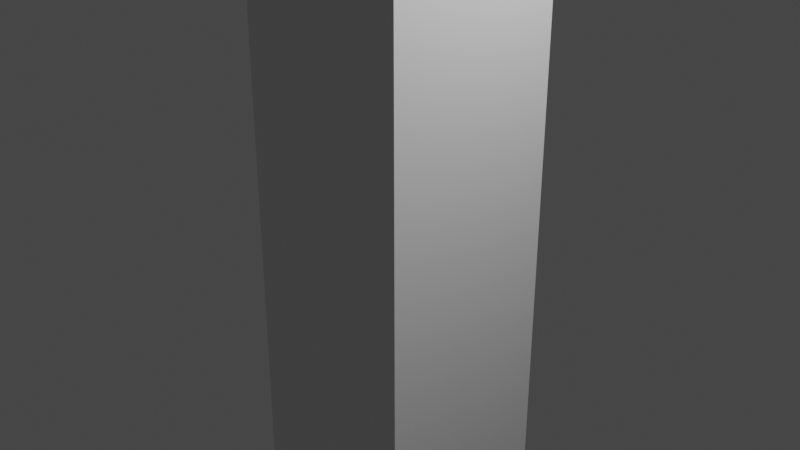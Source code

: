 # Source: LongBox.blend  (saved by Blender 2.93.21; exported with 4.5.12 LTS)
import bpy
from mathutils import Matrix  # noqa: F401  (used for matrix-valued properties, if any)

bpy.ops.wm.read_factory_settings(use_empty=True)
scene = bpy.context.scene
scene.name = 'Scene'

# ---- collections
col_collection = bpy.data.collections.new('Collection'); scene.collection.children.link(col_collection)

# ---- materials (node trees are filled in below, after node groups)
mat_material = bpy.data.materials.new('Material')
mat_material.alpha_threshold = 0.0
mat_material.use_transparent_shadow = False
mat_material.line_color = (0.0, 0.0, 0.0, 1.0)

# ---- material node trees
mat_material.use_nodes = True; mat_material.node_tree.nodes.clear()
_N = mat_material.node_tree.nodes; _L = mat_material.node_tree.links
n0 = _N.new('ShaderNodeOutputMaterial'); n0.name = 'Material Output'; n0.location = (300, 300)
n1 = _N.new('ShaderNodeBsdfPrincipled'); n1.name = 'Principled BSDF'; n1.location = (10, 300)
n1.distribution = 'GGX'
n1.subsurface_method = 'BURLEY'
n1.inputs[2].default_value = 0.4
n1.inputs[3].default_value = 1.45
n1.inputs[27].default_value = (0.0, 0.0, 0.0, 1.0)
n1.inputs[28].default_value = 1.0
_L.new(n1.outputs[0], n0.inputs[0])
n0.is_active_output = True

# ---- world
world_world = bpy.data.worlds.new('World'); scene.world = world_world
world_world.use_nodes = True; world_world.node_tree.nodes.clear()
_N = world_world.node_tree.nodes; _L = world_world.node_tree.links
n0 = _N.new('ShaderNodeOutputWorld'); n0.name = 'World Output'; n0.location = (300, 300)
n1 = _N.new('ShaderNodeBackground'); n1.name = 'Background'; n1.location = (10, 300)
n1.inputs[0].default_value = (0.05088, 0.05088, 0.05088, 1.0)
_L.new(n1.outputs[0], n0.inputs[0])
n0.is_active_output = True
world_world.color = (0.05088, 0.05088, 0.05088)
world_world.use_sun_shadow = False
world_world.sun_shadow_jitter_overblur = 0.0

# ---- cameras
cam_camera = bpy.data.cameras.new('Camera')
cam_camera.clip_end = 100.0
cam_camera.ortho_scale = 7.314

# ---- lights
light_light = bpy.data.lights.new('Light', 'POINT')
light_light.transmission_factor = 0.0
light_light.energy = 1000.0
light_light.shadow_soft_size = 0.1
light_light.shadow_maximum_resolution = 0.006
light_light.use_absolute_resolution = True

# ---- meshes
me_cube = bpy.data.meshes.new('Cube')
me_cube.from_pydata([(1.0, 1.0, 1.0), (1.0, 1.0, -1.0), (1.0, -1.0, 1.0), (1.0, -1.0, -1.0), (-1.0, 1.0, 1.0), (-1.0, 1.0, -1.0), (-1.0, -1.0, 1.0), (-1.0, -1.0, -1.0)], [], [(0, 4, 6, 2), (3, 2, 6, 7), (7, 6, 4, 5), (5, 1, 3, 7), (1, 0, 2, 3), (5, 4, 0, 1)])
_uv = me_cube.uv_layers.new(name='UVMap')
_uv.uv.foreach_set('vector', [0.625, 0.5, 0.875, 0.5, 0.875, 0.75, 0.625, 0.75, 0.375, 0.75, 0.625, 0.75, 0.625, 1.0, 0.375, 1.0, 0.375, 0.0, 0.625, 0.0, 0.625, 0.25, 0.375, 0.25, 0.125, 0.5, 0.375, 0.5, 0.375, 0.75, 0.125, 0.75, 0.375, 0.5, 0.625, 0.5, 0.625, 0.75, 0.375, 0.75, 0.375, 0.25, 0.625, 0.25, 0.625, 0.5, 0.375, 0.5])
me_cube.materials.append(mat_material)
me_cube.use_remesh_preserve_volume = False
me_cube.use_remesh_preserve_attributes = False
me_cube.use_mirror_vertex_groups = False
me_cube.update()

# ---- objects
ob_cube = bpy.data.objects.new('Cube', me_cube)
ob_light = bpy.data.objects.new('Light', light_light)
ob_camera = bpy.data.objects.new('Camera', cam_camera)

# ---- transforms, parenting, visibility, modifiers, constraints
ob_cube.location = (0.0, 0.0, 0.0)
ob_cube.scale = (1.0, 1.0, 4.0)
ob_cube.lock_rotations_4d = False
ob_cube.empty_display_type = 'ARROWS'
ob_cube.lineart.crease_threshold = 0.0
ob_light.location = (4.076, 1.005, 5.904)
ob_light.rotation_euler = (0.6503, 0.05522, 1.866)
ob_light.lock_rotations_4d = False
ob_light.empty_display_type = 'ARROWS'
ob_light.color = (0.0, 0.0, 0.0, 0.0)
ob_light.lineart.crease_threshold = 0.0
ob_camera.location = (7.359, -6.926, 4.958)
ob_camera.rotation_euler = (1.109, 0.0, 0.8149)
ob_camera.lock_rotations_4d = False
ob_camera.empty_display_type = 'ARROWS'
ob_camera.color = (0.0, 0.0, 0.0, 0.0)
ob_camera.display_type = 'WIRE'
ob_camera.lineart.crease_threshold = 0.0

# ---- collection membership
col_collection.objects.link(ob_cube)
col_collection.objects.link(ob_light)
col_collection.objects.link(ob_camera)

# ---- scene / render settings (as saved in the file)
scene.camera = ob_camera
scene.frame_start = 1; scene.frame_end = 250; scene.frame_set(1)
scene.render.engine = 'BLENDER_EEVEE_NEXT'
scene.cycles.use_denoising = False
scene.cycles.samples = 128
scene.cycles.sampling_pattern = 'TABULATED_SOBOL'
scene.cycles.use_adaptive_sampling = False
scene.cycles.use_light_tree = False
scene.view_settings.view_transform = 'Filmic'
bpy.context.view_layer.update()
